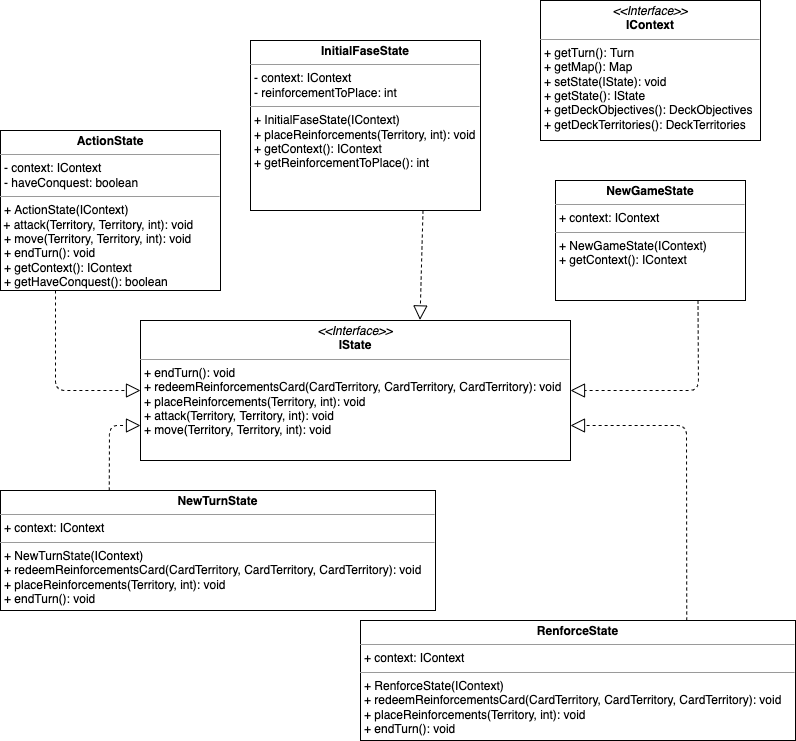

The diagram above was exported from draw.io. Its source (the exported page's mxGraphModel, read from the mxfile embedded in the PNG):
<mxGraphModel dx="459" dy="527" grid="1" gridSize="10" guides="1" tooltips="1" connect="1" arrows="1" fold="1" page="1" pageScale="1" pageWidth="827" pageHeight="1169" math="0" shadow="0">
  <root>
    <mxCell id="0" />
    <mxCell id="1" parent="0" />
    <mxCell id="2" value="&lt;p style=&quot;margin: 0px ; margin-top: 4px ; text-align: center&quot;&gt;&lt;i&gt;&amp;lt;&amp;lt;Interface&amp;gt;&amp;gt;&lt;/i&gt;&lt;br&gt;&lt;b&gt;IContext&lt;/b&gt;&lt;/p&gt;&lt;hr size=&quot;1&quot;&gt;&lt;p style=&quot;margin: 0px ; margin-left: 4px&quot;&gt;+ getTurn(): Turn&lt;br&gt;+ getMap(): Map&lt;/p&gt;&lt;p style=&quot;margin: 0px ; margin-left: 4px&quot;&gt;+ setState(IState): void&lt;br&gt;&lt;/p&gt;&lt;p style=&quot;margin: 0px ; margin-left: 4px&quot;&gt;+ getState(): IState&lt;br&gt;&lt;/p&gt;&lt;p style=&quot;margin: 0px ; margin-left: 4px&quot;&gt;+ getDeckObjectives(): DeckObjectives&lt;br&gt;&lt;/p&gt;&lt;p style=&quot;margin: 0px ; margin-left: 4px&quot;&gt;+ getDeckTerritories(): DeckTerritories&lt;br&gt;&lt;/p&gt;" style="verticalAlign=top;align=left;overflow=fill;fontSize=12;fontFamily=Helvetica;html=1;" parent="1" vertex="1">
      <mxGeometry x="550" y="10" width="220" height="140" as="geometry" />
    </mxCell>
    <mxCell id="3" value="&lt;p style=&quot;margin: 0px ; margin-top: 4px ; text-align: center&quot;&gt;&lt;i&gt;&amp;lt;&amp;lt;Interface&amp;gt;&amp;gt;&lt;/i&gt;&lt;br&gt;&lt;b&gt;IState&lt;/b&gt;&lt;/p&gt;&lt;hr size=&quot;1&quot;&gt;&lt;p style=&quot;margin: 0px ; margin-left: 4px&quot;&gt;&lt;span&gt;+ endTurn(): void&lt;/span&gt;&lt;/p&gt;&lt;p style=&quot;margin: 0px ; margin-left: 4px&quot;&gt;+ redeemReinforcementsCard(CardTerritory, CardTerritory, CardTerritory): void&lt;span&gt;&lt;br&gt;&lt;/span&gt;&lt;/p&gt;&lt;p style=&quot;margin: 0px ; margin-left: 4px&quot;&gt;+ placeReinforcements(Territory, int): void&lt;br&gt;&lt;/p&gt;&lt;p style=&quot;margin: 0px ; margin-left: 4px&quot;&gt;+ attack(Territory, Territory, int): void&lt;br&gt;&lt;/p&gt;&lt;p style=&quot;margin: 0px ; margin-left: 4px&quot;&gt;+ move(Territory, Territory, int): void&lt;/p&gt;" style="verticalAlign=top;align=left;overflow=fill;fontSize=12;fontFamily=Helvetica;html=1;" parent="1" vertex="1">
      <mxGeometry x="150" y="330" width="430" height="140" as="geometry" />
    </mxCell>
    <mxCell id="6" value="&lt;p style=&quot;margin: 0px ; margin-top: 4px ; text-align: center&quot;&gt;&lt;b&gt;ActionState&lt;/b&gt;&lt;/p&gt;&lt;hr size=&quot;1&quot;&gt;&lt;p style=&quot;margin: 0px ; margin-left: 4px&quot;&gt;- context: IContext&lt;/p&gt;&lt;p style=&quot;margin: 0px ; margin-left: 4px&quot;&gt;- haveConquest: boolean&lt;/p&gt;&lt;hr size=&quot;1&quot;&gt;&lt;p style=&quot;margin: 0px ; margin-left: 4px&quot;&gt;+ ActionState(IContext)&lt;/p&gt;&amp;nbsp;+ attack(Territory, Territory, int): void&lt;p style=&quot;margin: 0px ; margin-left: 4px&quot;&gt;+ move(Territory, Territory, int): void&lt;br&gt;&lt;/p&gt;&lt;p style=&quot;margin: 0px ; margin-left: 4px&quot;&gt;+ endTurn(): void&lt;br&gt;&lt;/p&gt;&lt;p style=&quot;margin: 0px ; margin-left: 4px&quot;&gt;+ getContext(): IContext&lt;br&gt;&lt;/p&gt;&lt;p style=&quot;margin: 0px ; margin-left: 4px&quot;&gt;+ getHaveConquest(): boolean&lt;/p&gt;" style="verticalAlign=top;align=left;overflow=fill;fontSize=12;fontFamily=Helvetica;html=1;" parent="1" vertex="1">
      <mxGeometry x="10" y="140" width="220" height="160" as="geometry" />
    </mxCell>
    <mxCell id="9" value="&lt;p style=&quot;margin: 0px ; margin-top: 4px ; text-align: center&quot;&gt;&lt;b&gt;InitialFaseState&lt;/b&gt;&lt;/p&gt;&lt;hr size=&quot;1&quot;&gt;&lt;p style=&quot;margin: 0px 0px 0px 4px&quot;&gt;- context: IContext&lt;/p&gt;&lt;p style=&quot;margin: 0px 0px 0px 4px&quot;&gt;- reinforcementToPlace: int&lt;/p&gt;&lt;hr size=&quot;1&quot;&gt;&lt;p style=&quot;margin: 0px 0px 0px 4px&quot;&gt;+ InitialFaseState(IContext)&lt;/p&gt;&lt;p style=&quot;margin: 0px ; margin-left: 4px&quot;&gt;+ placeReinforcements(Territory, int): void&lt;/p&gt;&lt;p style=&quot;margin: 0px 0px 0px 4px&quot;&gt;+ getContext(): IContext&lt;br&gt;&lt;/p&gt;&lt;p style=&quot;margin: 0px 0px 0px 4px&quot;&gt;+ getReinforcementToPlace(): int&lt;/p&gt;" style="verticalAlign=top;align=left;overflow=fill;fontSize=12;fontFamily=Helvetica;html=1;" parent="1" vertex="1">
      <mxGeometry x="260" y="50" width="230" height="170" as="geometry" />
    </mxCell>
    <mxCell id="10" value="&lt;p style=&quot;margin: 0px ; margin-top: 4px ; text-align: center&quot;&gt;&lt;b&gt;NewGameState&lt;/b&gt;&lt;/p&gt;&lt;hr size=&quot;1&quot;&gt;&lt;p style=&quot;margin: 0px ; margin-left: 4px&quot;&gt;+ context: IContext&lt;/p&gt;&lt;hr size=&quot;1&quot;&gt;&lt;p style=&quot;margin: 0px ; margin-left: 4px&quot;&gt;+ NewGameState(IContext)&lt;/p&gt;&lt;p style=&quot;margin: 0px ; margin-left: 4px&quot;&gt;+ getContext(): IContext&lt;/p&gt;" style="verticalAlign=top;align=left;overflow=fill;fontSize=12;fontFamily=Helvetica;html=1;" parent="1" vertex="1">
      <mxGeometry x="565" y="190" width="190" height="120" as="geometry" />
    </mxCell>
    <mxCell id="11" value="&lt;p style=&quot;margin: 0px ; margin-top: 4px ; text-align: center&quot;&gt;&lt;b&gt;NewTurnState&lt;/b&gt;&lt;/p&gt;&lt;hr size=&quot;1&quot;&gt;&lt;p style=&quot;margin: 0px ; margin-left: 4px&quot;&gt;+ context: IContext&lt;/p&gt;&lt;hr size=&quot;1&quot;&gt;&lt;p style=&quot;margin: 0px ; margin-left: 4px&quot;&gt;+ NewTurnState(IContext)&lt;/p&gt;&lt;p style=&quot;margin: 0px 0px 0px 4px&quot;&gt;+ redeemReinforcementsCard(CardTerritory, CardTerritory, CardTerritory): void&lt;br&gt;&lt;/p&gt;&lt;p style=&quot;margin: 0px 0px 0px 4px&quot;&gt;+ placeReinforcements(Territory, int): void&lt;/p&gt;&lt;p style=&quot;margin: 0px 0px 0px 4px&quot;&gt;+ endTurn(): void&lt;/p&gt;" style="verticalAlign=top;align=left;overflow=fill;fontSize=12;fontFamily=Helvetica;html=1;" parent="1" vertex="1">
      <mxGeometry x="10" y="500" width="435" height="120" as="geometry" />
    </mxCell>
    <mxCell id="13" value="&lt;p style=&quot;margin: 0px ; margin-top: 4px ; text-align: center&quot;&gt;&lt;b&gt;RenforceState&lt;/b&gt;&lt;/p&gt;&lt;hr size=&quot;1&quot;&gt;&lt;p style=&quot;margin: 0px ; margin-left: 4px&quot;&gt;+ context: IContext&lt;/p&gt;&lt;hr size=&quot;1&quot;&gt;&lt;p style=&quot;margin: 0px ; margin-left: 4px&quot;&gt;+ RenforceState(IContext)&lt;/p&gt;&lt;p style=&quot;margin: 0px 0px 0px 4px&quot;&gt;+ redeemReinforcementsCard(CardTerritory, CardTerritory, CardTerritory): void&lt;br&gt;&lt;/p&gt;&lt;p style=&quot;margin: 0px 0px 0px 4px&quot;&gt;+ placeReinforcements(Territory, int): void&lt;/p&gt;&lt;p style=&quot;margin: 0px 0px 0px 4px&quot;&gt;+ endTurn(): void&lt;/p&gt;" style="verticalAlign=top;align=left;overflow=fill;fontSize=12;fontFamily=Helvetica;html=1;" parent="1" vertex="1">
      <mxGeometry x="370" y="630" width="435" height="120" as="geometry" />
    </mxCell>
    <mxCell id="14" value="" style="endArrow=block;dashed=1;endFill=0;endSize=12;html=1;exitX=0.25;exitY=1;exitDx=0;exitDy=0;entryX=0;entryY=0.5;entryDx=0;entryDy=0;" parent="1" source="6" target="3" edge="1">
      <mxGeometry width="160" relative="1" as="geometry">
        <mxPoint x="270" y="330" as="sourcePoint" />
        <mxPoint x="430" y="330" as="targetPoint" />
        <Array as="points">
          <mxPoint x="65" y="400" />
        </Array>
      </mxGeometry>
    </mxCell>
    <mxCell id="15" value="" style="endArrow=block;dashed=1;endFill=0;endSize=12;html=1;exitX=0.75;exitY=1;exitDx=0;exitDy=0;entryX=0.65;entryY=-0.004;entryDx=0;entryDy=0;entryPerimeter=0;" parent="1" source="9" target="3" edge="1">
      <mxGeometry width="160" relative="1" as="geometry">
        <mxPoint x="270" y="320" as="sourcePoint" />
        <mxPoint x="430" y="320" as="targetPoint" />
      </mxGeometry>
    </mxCell>
    <mxCell id="16" value="" style="endArrow=block;dashed=1;endFill=0;endSize=12;html=1;exitX=0.75;exitY=1;exitDx=0;exitDy=0;entryX=1;entryY=0.5;entryDx=0;entryDy=0;" parent="1" source="10" target="3" edge="1">
      <mxGeometry width="160" relative="1" as="geometry">
        <mxPoint x="520" y="320" as="sourcePoint" />
        <mxPoint x="680" y="320" as="targetPoint" />
        <Array as="points">
          <mxPoint x="708" y="400" />
        </Array>
      </mxGeometry>
    </mxCell>
    <mxCell id="17" value="" style="endArrow=block;dashed=1;endFill=0;endSize=12;html=1;exitX=0.75;exitY=0;exitDx=0;exitDy=0;entryX=1;entryY=0.75;entryDx=0;entryDy=0;" parent="1" source="13" target="3" edge="1">
      <mxGeometry width="160" relative="1" as="geometry">
        <mxPoint x="520" y="530" as="sourcePoint" />
        <mxPoint x="680" y="530" as="targetPoint" />
        <Array as="points">
          <mxPoint x="696" y="435" />
        </Array>
      </mxGeometry>
    </mxCell>
    <mxCell id="18" value="" style="endArrow=block;dashed=1;endFill=0;endSize=12;html=1;exitX=0.25;exitY=0;exitDx=0;exitDy=0;entryX=0;entryY=0.75;entryDx=0;entryDy=0;" parent="1" source="11" target="3" edge="1">
      <mxGeometry width="160" relative="1" as="geometry">
        <mxPoint x="80" y="530" as="sourcePoint" />
        <mxPoint x="240" y="530" as="targetPoint" />
        <Array as="points">
          <mxPoint x="119" y="435" />
        </Array>
      </mxGeometry>
    </mxCell>
  </root>
</mxGraphModel>